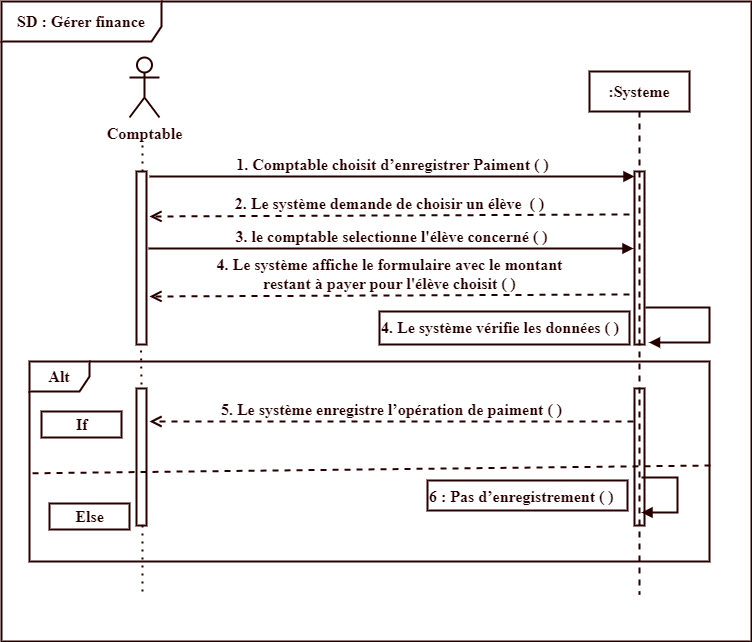

The diagram above was exported from draw.io. Its source (the exported page's mxGraphModel, read from the mxfile embedded in the PNG):
<mxGraphModel dx="780" dy="496" grid="1" gridSize="10" guides="1" tooltips="1" connect="1" arrows="1" fold="1" page="1" pageScale="1" pageWidth="850" pageHeight="1100" math="0" shadow="0">
  <root>
    <mxCell id="0" />
    <mxCell id="1" parent="0" />
    <mxCell id="DbRVtPsWxkH8dN8A-1NO-1" value="&lt;font style=&quot;font-size: 16px;&quot;&gt;SD : Gérer finance&lt;/font&gt;&lt;span style=&quot;font-size: 16px; line-height: 107%;&quot; lang=&quot;FR&quot;&gt;&lt;br style=&quot;font-size: 16px;&quot;&gt;&lt;/span&gt;" style="shape=umlFrame;whiteSpace=wrap;html=1;pointerEvents=0;width=160;height=40;fillColor=none;strokeColor=#260000;strokeWidth=2;fontStyle=1;fontFamily=Times New Roman;fontColor=#260000;labelBackgroundColor=none;fontSize=16;" parent="1" vertex="1">
      <mxGeometry x="40" y="70" width="750" height="640" as="geometry" />
    </mxCell>
    <mxCell id="DbRVtPsWxkH8dN8A-1NO-2" value="&lt;font style=&quot;font-size: 16px;&quot;&gt;&lt;font style=&quot;font-size: 16px;&quot;&gt;:&lt;/font&gt;Systeme&lt;/font&gt;" style="shape=umlLifeline;perimeter=lifelinePerimeter;whiteSpace=wrap;html=1;container=1;dropTarget=0;collapsible=0;recursiveResize=0;outlineConnect=0;portConstraint=eastwest;newEdgeStyle={&quot;curved&quot;:0,&quot;rounded&quot;:0};fillColor=none;strokeColor=#260000;strokeWidth=2;fontStyle=1;fontFamily=Times New Roman;fontColor=#260000;labelBackgroundColor=none;fontSize=16;" parent="1" vertex="1">
      <mxGeometry x="628" y="140" width="100" height="523" as="geometry" />
    </mxCell>
    <mxCell id="DbRVtPsWxkH8dN8A-1NO-3" value="" style="html=1;points=[[0,0,0,0,5],[0,1,0,0,-5],[1,0,0,0,5],[1,1,0,0,-5]];perimeter=orthogonalPerimeter;outlineConnect=0;targetShapes=umlLifeline;portConstraint=eastwest;newEdgeStyle={&quot;curved&quot;:0,&quot;rounded&quot;:0};fillColor=none;strokeColor=#260000;strokeWidth=2;fontStyle=1;fontFamily=Times New Roman;fontColor=#260000;labelBackgroundColor=none;fontSize=16;" parent="DbRVtPsWxkH8dN8A-1NO-2" vertex="1">
      <mxGeometry x="45" y="100" width="10" height="173" as="geometry" />
    </mxCell>
    <mxCell id="DbRVtPsWxkH8dN8A-1NO-4" value="&lt;font style=&quot;font-size: 16px;&quot;&gt;&lt;font style=&quot;font-size: 16px;&quot;&gt;Comptable&lt;/font&gt;&lt;br style=&quot;font-size: 16px;&quot;&gt;&lt;/font&gt;" style="shape=umlActor;verticalLabelPosition=bottom;verticalAlign=top;html=1;fillColor=none;strokeColor=#260000;strokeWidth=2;fontStyle=1;fontFamily=Times New Roman;fontColor=#260000;labelBackgroundColor=none;fontSize=16;" parent="1" vertex="1">
      <mxGeometry x="168" y="126" width="30" height="60" as="geometry" />
    </mxCell>
    <mxCell id="DbRVtPsWxkH8dN8A-1NO-5" value="" style="html=1;points=[[0,0,0,0,5],[0,1,0,0,-5],[1,0,0,0,5],[1,1,0,0,-5]];perimeter=orthogonalPerimeter;outlineConnect=0;targetShapes=umlLifeline;portConstraint=eastwest;newEdgeStyle={&quot;curved&quot;:0,&quot;rounded&quot;:0};fillColor=none;strokeColor=#260000;strokeWidth=2;fontStyle=1;fontFamily=Times New Roman;fontColor=#260000;labelBackgroundColor=none;fontSize=16;" parent="1" vertex="1">
      <mxGeometry x="175" y="240" width="10" height="173" as="geometry" />
    </mxCell>
    <mxCell id="DbRVtPsWxkH8dN8A-1NO-6" value="&lt;font style=&quot;font-size: 16px;&quot;&gt;&lt;font style=&quot;font-size: 16px;&quot;&gt;&lt;font style=&quot;font-size: 16px;&quot;&gt;1.&amp;nbsp;&lt;/font&gt;&lt;/font&gt;Comptable choisit d’enregistrer Paiment&amp;nbsp;&lt;font style=&quot;font-size: 16px;&quot;&gt;&lt;font style=&quot;font-size: 16px;&quot;&gt;( )&lt;/font&gt;&lt;/font&gt;&lt;/font&gt;" style="html=1;verticalAlign=bottom;endArrow=block;curved=0;rounded=0;fillColor=none;strokeColor=#260000;strokeWidth=2;fontStyle=1;fontFamily=Times New Roman;fontColor=#260000;labelBackgroundColor=none;fontSize=16;" parent="1" edge="1">
      <mxGeometry width="80" relative="1" as="geometry">
        <mxPoint x="188" y="245" as="sourcePoint" />
        <mxPoint x="673" y="245" as="targetPoint" />
      </mxGeometry>
    </mxCell>
    <mxCell id="DbRVtPsWxkH8dN8A-1NO-7" value="&lt;font style=&quot;font-size: 16px;&quot;&gt;&lt;font style=&quot;font-size: 16px;&quot;&gt;2.&amp;nbsp;&lt;/font&gt;Le système demande de choisir un élève&amp;nbsp;&amp;nbsp;&lt;font style=&quot;font-size: 16px;&quot;&gt;( )&lt;/font&gt;&lt;/font&gt;" style="html=1;verticalAlign=bottom;endArrow=open;dashed=1;endSize=8;curved=0;rounded=0;fillColor=none;strokeColor=#260000;strokeWidth=2;fontStyle=1;fontFamily=Times New Roman;fontColor=#260000;labelBackgroundColor=none;fontSize=16;" parent="1" edge="1">
      <mxGeometry relative="1" as="geometry">
        <mxPoint x="668" y="283" as="sourcePoint" />
        <mxPoint x="188" y="285" as="targetPoint" />
      </mxGeometry>
    </mxCell>
    <mxCell id="DbRVtPsWxkH8dN8A-1NO-8" value="&lt;span lang=&quot;FR&quot; style=&quot;font-size: 16px;&quot;&gt;4. Le système vérifie les données ( )&lt;/span&gt;" style="text;whiteSpace=wrap;html=1;fillColor=none;strokeColor=#260000;strokeWidth=2;fontStyle=1;fontFamily=Times New Roman;fontColor=#260000;labelBackgroundColor=none;fontSize=16;" parent="1" vertex="1">
      <mxGeometry x="418" y="380" width="250" height="33" as="geometry" />
    </mxCell>
    <mxCell id="DbRVtPsWxkH8dN8A-1NO-9" value="&lt;font style=&quot;font-size: 16px;&quot;&gt;Alt&lt;/font&gt;" style="shape=umlFrame;whiteSpace=wrap;html=1;pointerEvents=0;fillColor=none;strokeColor=#260000;strokeWidth=2;fontStyle=1;fontFamily=Times New Roman;fontColor=#260000;labelBackgroundColor=none;fontSize=16;" parent="1" vertex="1">
      <mxGeometry x="68" y="430" width="680" height="200" as="geometry" />
    </mxCell>
    <mxCell id="DbRVtPsWxkH8dN8A-1NO-10" value="" style="html=1;points=[[0,0,0,0,5],[0,1,0,0,-5],[1,0,0,0,5],[1,1,0,0,-5]];perimeter=orthogonalPerimeter;outlineConnect=0;targetShapes=umlLifeline;portConstraint=eastwest;newEdgeStyle={&quot;curved&quot;:0,&quot;rounded&quot;:0};fillColor=none;strokeColor=#260000;strokeWidth=2;fontStyle=1;fontFamily=Times New Roman;fontColor=#260000;labelBackgroundColor=none;fontSize=16;" parent="1" vertex="1">
      <mxGeometry x="175" y="457" width="10" height="137" as="geometry" />
    </mxCell>
    <mxCell id="DbRVtPsWxkH8dN8A-1NO-11" value="&lt;font style=&quot;font-size: 16px;&quot;&gt;&lt;font style=&quot;font-size: 16px;&quot;&gt;&lt;font style=&quot;font-size: 16px;&quot;&gt;5.&amp;nbsp;&lt;/font&gt;&lt;/font&gt;Le système enregistre l’opération de paiment&amp;nbsp;&lt;font style=&quot;font-size: 16px;&quot;&gt;&lt;font style=&quot;font-size: 16px;&quot;&gt;&lt;font style=&quot;font-size: 16px;&quot;&gt;( )&lt;/font&gt;&lt;/font&gt;&lt;/font&gt;&lt;/font&gt;" style="html=1;verticalAlign=bottom;endArrow=open;dashed=1;endSize=8;curved=0;rounded=0;fillColor=none;strokeColor=#260000;strokeWidth=2;fontStyle=1;fontFamily=Times New Roman;fontColor=#260000;labelBackgroundColor=none;fontSize=16;" parent="1" edge="1">
      <mxGeometry relative="1" as="geometry">
        <mxPoint x="672" y="490" as="sourcePoint" />
        <mxPoint x="188" y="490" as="targetPoint" />
      </mxGeometry>
    </mxCell>
    <mxCell id="DbRVtPsWxkH8dN8A-1NO-12" value="" style="endArrow=none;dashed=1;html=1;rounded=0;entryX=0.001;entryY=0.559;entryDx=0;entryDy=0;entryPerimeter=0;fillColor=none;strokeColor=#260000;strokeWidth=2;fontStyle=1;fontFamily=Times New Roman;fontColor=#260000;labelBackgroundColor=none;fontSize=16;" parent="1" target="DbRVtPsWxkH8dN8A-1NO-9" edge="1">
      <mxGeometry width="50" height="50" relative="1" as="geometry">
        <mxPoint x="749" y="534" as="sourcePoint" />
        <mxPoint x="79.68000000000006" y="533.8" as="targetPoint" />
      </mxGeometry>
    </mxCell>
    <mxCell id="DbRVtPsWxkH8dN8A-1NO-13" value="&lt;span lang=&quot;FR&quot; style=&quot;font-size: 16px;&quot;&gt;6 : Pas d’enregistrement ( )&lt;/span&gt;" style="text;whiteSpace=wrap;html=1;fillColor=none;strokeColor=#260000;strokeWidth=2;fontStyle=1;fontFamily=Times New Roman;fontColor=#260000;labelBackgroundColor=none;fontSize=16;" parent="1" vertex="1">
      <mxGeometry x="466" y="549" width="200" height="30" as="geometry" />
    </mxCell>
    <mxCell id="DbRVtPsWxkH8dN8A-1NO-14" value="" style="html=1;align=left;spacingLeft=2;endArrow=block;rounded=0;edgeStyle=orthogonalEdgeStyle;curved=0;rounded=0;fillColor=none;strokeColor=#260000;strokeWidth=2;fontStyle=1;fontFamily=Times New Roman;fontColor=#260000;labelBackgroundColor=none;fontSize=16;" parent="1" edge="1">
      <mxGeometry relative="1" as="geometry">
        <mxPoint x="684" y="376" as="sourcePoint" />
        <Array as="points">
          <mxPoint x="748" y="376" />
          <mxPoint x="748" y="411" />
        </Array>
        <mxPoint x="687.5" y="411" as="targetPoint" />
      </mxGeometry>
    </mxCell>
    <mxCell id="DbRVtPsWxkH8dN8A-1NO-15" value="&lt;font style=&quot;font-size: 16px;&quot;&gt;&lt;font style=&quot;font-size: 16px;&quot;&gt;&lt;font style=&quot;font-size: 16px;&quot;&gt;&lt;font style=&quot;font-size: 16px;&quot;&gt;3. le comptable selectionne l'élève concerné&lt;/font&gt;&lt;/font&gt;&lt;/font&gt;&amp;nbsp;&lt;font style=&quot;font-size: 16px;&quot;&gt;&lt;font style=&quot;font-size: 16px;&quot;&gt;&lt;font style=&quot;font-size: 16px;&quot;&gt;( )&lt;/font&gt;&lt;/font&gt;&lt;/font&gt;&lt;/font&gt;" style="html=1;verticalAlign=bottom;endArrow=block;curved=0;rounded=0;fillColor=none;strokeColor=#260000;strokeWidth=2;fontStyle=1;fontFamily=Times New Roman;fontColor=#260000;labelBackgroundColor=none;fontSize=16;" parent="1" edge="1">
      <mxGeometry x="0.0021" width="80" relative="1" as="geometry">
        <mxPoint x="187" y="317" as="sourcePoint" />
        <mxPoint x="672" y="317" as="targetPoint" />
        <mxPoint as="offset" />
      </mxGeometry>
    </mxCell>
    <mxCell id="DbRVtPsWxkH8dN8A-1NO-16" value="&lt;font style=&quot;font-size: 16px;&quot;&gt;If&lt;/font&gt;" style="text;align=center;fontStyle=1;verticalAlign=middle;spacingLeft=3;spacingRight=3;rotatable=0;points=[[0,0.5],[1,0.5]];portConstraint=eastwest;html=1;fillColor=none;strokeColor=#260000;strokeWidth=2;fontFamily=Times New Roman;fontColor=#260000;labelBackgroundColor=none;fontSize=16;" parent="1" vertex="1">
      <mxGeometry x="80" y="480" width="80" height="26" as="geometry" />
    </mxCell>
    <mxCell id="DbRVtPsWxkH8dN8A-1NO-17" value="&lt;font style=&quot;font-size: 16px;&quot;&gt;Else&lt;/font&gt;" style="text;align=center;fontStyle=1;verticalAlign=middle;spacingLeft=3;spacingRight=3;rotatable=0;points=[[0,0.5],[1,0.5]];portConstraint=eastwest;html=1;fillColor=none;strokeColor=#260000;strokeWidth=2;fontFamily=Times New Roman;fontColor=#260000;labelBackgroundColor=none;fontSize=16;" parent="1" vertex="1">
      <mxGeometry x="88" y="572" width="80" height="26" as="geometry" />
    </mxCell>
    <mxCell id="DbRVtPsWxkH8dN8A-1NO-18" value="" style="endArrow=none;dashed=1;html=1;dashPattern=1 3;strokeWidth=2;rounded=0;fillColor=none;strokeColor=#260000;fontStyle=1;fontFamily=Times New Roman;fontColor=#260000;labelBackgroundColor=none;fontSize=16;" parent="1" edge="1">
      <mxGeometry width="50" height="50" relative="1" as="geometry">
        <mxPoint x="181" y="240" as="sourcePoint" />
        <mxPoint x="181" y="212" as="targetPoint" />
        <Array as="points" />
      </mxGeometry>
    </mxCell>
    <mxCell id="DbRVtPsWxkH8dN8A-1NO-19" value="" style="endArrow=none;dashed=1;html=1;dashPattern=1 3;strokeWidth=2;rounded=0;fillColor=none;strokeColor=#260000;fontStyle=1;fontFamily=Times New Roman;fontColor=#260000;labelBackgroundColor=none;fontSize=16;" parent="1" edge="1">
      <mxGeometry width="50" height="50" relative="1" as="geometry">
        <mxPoint x="181" y="660" as="sourcePoint" />
        <mxPoint x="181" y="588" as="targetPoint" />
      </mxGeometry>
    </mxCell>
    <mxCell id="DbRVtPsWxkH8dN8A-1NO-20" value="" style="endArrow=none;dashed=1;html=1;dashPattern=1 3;strokeWidth=2;rounded=0;fillColor=none;strokeColor=#260000;fontStyle=1;fontFamily=Times New Roman;fontColor=#260000;labelBackgroundColor=none;fontSize=16;" parent="1" edge="1">
      <mxGeometry width="50" height="50" relative="1" as="geometry">
        <mxPoint x="180" y="453" as="sourcePoint" />
        <mxPoint x="179.5" y="416" as="targetPoint" />
      </mxGeometry>
    </mxCell>
    <mxCell id="DbRVtPsWxkH8dN8A-1NO-21" value="" style="html=1;align=left;spacingLeft=2;endArrow=block;rounded=0;edgeStyle=orthogonalEdgeStyle;curved=0;rounded=0;fillColor=none;strokeColor=#260000;strokeWidth=2;fontStyle=1;fontFamily=Times New Roman;fontColor=#260000;labelBackgroundColor=none;fontSize=16;" parent="1" edge="1">
      <mxGeometry relative="1" as="geometry">
        <mxPoint x="680" y="546" as="sourcePoint" />
        <Array as="points">
          <mxPoint x="716" y="546" />
          <mxPoint x="716" y="581" />
        </Array>
        <mxPoint x="680" y="581" as="targetPoint" />
      </mxGeometry>
    </mxCell>
    <mxCell id="DbRVtPsWxkH8dN8A-1NO-22" value="" style="html=1;points=[[0,0,0,0,5],[0,1,0,0,-5],[1,0,0,0,5],[1,1,0,0,-5]];perimeter=orthogonalPerimeter;outlineConnect=0;targetShapes=umlLifeline;portConstraint=eastwest;newEdgeStyle={&quot;curved&quot;:0,&quot;rounded&quot;:0};fillColor=none;strokeColor=#260000;strokeWidth=2;fontStyle=1;fontFamily=Times New Roman;fontColor=#260000;labelBackgroundColor=none;fontSize=16;" parent="1" vertex="1">
      <mxGeometry x="673" y="457" width="10" height="137" as="geometry" />
    </mxCell>
    <mxCell id="iEGDdDPOXHVBTGSjgQIT-1" value="&lt;font style=&quot;font-size: 16px;&quot;&gt;&lt;span style=&quot;font-family: &amp;quot;Times New Roman&amp;quot;, &amp;quot;serif&amp;quot;; text-align: justify; text-indent: -24px;&quot;&gt;4. Le système affiche le formulaire avec le montant&lt;br&gt;&lt;/span&gt;restant à payer pour l'élève choisit&amp;nbsp;&lt;font style=&quot;font-size: 16px;&quot;&gt;( )&lt;/font&gt;&lt;/font&gt;" style="html=1;verticalAlign=bottom;endArrow=open;dashed=1;endSize=8;curved=0;rounded=0;strokeWidth=2;fillColor=none;strokeColor=#260000;fontStyle=1;labelBackgroundColor=none;fontColor=#260000;fontFamily=Times New Roman;fontSize=16;" edge="1" parent="1">
      <mxGeometry relative="1" as="geometry">
        <mxPoint x="668" y="363" as="sourcePoint" />
        <mxPoint x="188" y="365" as="targetPoint" />
      </mxGeometry>
    </mxCell>
  </root>
</mxGraphModel>